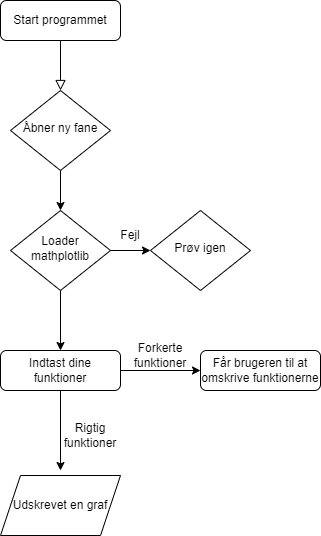

The diagram above was exported from draw.io. Its source (the exported page's mxGraphModel, read from the mxfile embedded in the PNG):
<mxGraphModel dx="1038" dy="617" grid="1" gridSize="10" guides="1" tooltips="1" connect="1" arrows="1" fold="1" page="1" pageScale="1" pageWidth="827" pageHeight="1169" math="0" shadow="0">
  <root>
    <mxCell id="WIyWlLk6GJQsqaUBKTNV-0" />
    <mxCell id="WIyWlLk6GJQsqaUBKTNV-1" parent="WIyWlLk6GJQsqaUBKTNV-0" />
    <mxCell id="WIyWlLk6GJQsqaUBKTNV-2" value="" style="rounded=0;html=1;jettySize=auto;orthogonalLoop=1;fontSize=11;endArrow=block;endFill=0;endSize=8;strokeWidth=1;shadow=0;labelBackgroundColor=none;edgeStyle=orthogonalEdgeStyle;" parent="WIyWlLk6GJQsqaUBKTNV-1" source="WIyWlLk6GJQsqaUBKTNV-3" target="WIyWlLk6GJQsqaUBKTNV-6" edge="1">
      <mxGeometry relative="1" as="geometry" />
    </mxCell>
    <mxCell id="WIyWlLk6GJQsqaUBKTNV-3" value="Start programmet" style="rounded=1;whiteSpace=wrap;html=1;fontSize=12;glass=0;strokeWidth=1;shadow=0;" parent="WIyWlLk6GJQsqaUBKTNV-1" vertex="1">
      <mxGeometry x="160" y="80" width="120" height="40" as="geometry" />
    </mxCell>
    <mxCell id="bzNOtQYaSDdB-4xS5mu6-3" value="" style="edgeStyle=orthogonalEdgeStyle;rounded=0;orthogonalLoop=1;jettySize=auto;html=1;" edge="1" parent="WIyWlLk6GJQsqaUBKTNV-1" source="WIyWlLk6GJQsqaUBKTNV-6" target="WIyWlLk6GJQsqaUBKTNV-10">
      <mxGeometry relative="1" as="geometry" />
    </mxCell>
    <mxCell id="WIyWlLk6GJQsqaUBKTNV-6" value="Åbner ny fane" style="rhombus;whiteSpace=wrap;html=1;shadow=0;fontFamily=Helvetica;fontSize=12;align=center;strokeWidth=1;spacing=6;spacingTop=-4;" parent="WIyWlLk6GJQsqaUBKTNV-1" vertex="1">
      <mxGeometry x="170" y="170" width="100" height="80" as="geometry" />
    </mxCell>
    <mxCell id="bzNOtQYaSDdB-4xS5mu6-4" value="" style="edgeStyle=orthogonalEdgeStyle;rounded=0;orthogonalLoop=1;jettySize=auto;html=1;" edge="1" parent="WIyWlLk6GJQsqaUBKTNV-1" source="WIyWlLk6GJQsqaUBKTNV-10" target="bzNOtQYaSDdB-4xS5mu6-0">
      <mxGeometry relative="1" as="geometry" />
    </mxCell>
    <mxCell id="bzNOtQYaSDdB-4xS5mu6-5" value="" style="edgeStyle=orthogonalEdgeStyle;rounded=0;orthogonalLoop=1;jettySize=auto;html=1;" edge="1" parent="WIyWlLk6GJQsqaUBKTNV-1" source="WIyWlLk6GJQsqaUBKTNV-10" target="WIyWlLk6GJQsqaUBKTNV-11">
      <mxGeometry relative="1" as="geometry" />
    </mxCell>
    <mxCell id="WIyWlLk6GJQsqaUBKTNV-10" value="Loader mathplotlib" style="rhombus;whiteSpace=wrap;html=1;shadow=0;fontFamily=Helvetica;fontSize=12;align=center;strokeWidth=1;spacing=6;spacingTop=-4;" parent="WIyWlLk6GJQsqaUBKTNV-1" vertex="1">
      <mxGeometry x="170" y="290" width="100" height="80" as="geometry" />
    </mxCell>
    <mxCell id="bzNOtQYaSDdB-4xS5mu6-7" value="" style="edgeStyle=orthogonalEdgeStyle;rounded=0;orthogonalLoop=1;jettySize=auto;html=1;" edge="1" parent="WIyWlLk6GJQsqaUBKTNV-1" source="WIyWlLk6GJQsqaUBKTNV-11">
      <mxGeometry relative="1" as="geometry">
        <mxPoint x="220" y="550" as="targetPoint" />
      </mxGeometry>
    </mxCell>
    <mxCell id="bzNOtQYaSDdB-4xS5mu6-12" value="" style="edgeStyle=orthogonalEdgeStyle;rounded=0;orthogonalLoop=1;jettySize=auto;html=1;" edge="1" parent="WIyWlLk6GJQsqaUBKTNV-1" source="WIyWlLk6GJQsqaUBKTNV-11" target="bzNOtQYaSDdB-4xS5mu6-11">
      <mxGeometry relative="1" as="geometry" />
    </mxCell>
    <mxCell id="WIyWlLk6GJQsqaUBKTNV-11" value="Indtast dine funktioner" style="rounded=1;whiteSpace=wrap;html=1;fontSize=12;glass=0;strokeWidth=1;shadow=0;" parent="WIyWlLk6GJQsqaUBKTNV-1" vertex="1">
      <mxGeometry x="160" y="430" width="120" height="40" as="geometry" />
    </mxCell>
    <mxCell id="bzNOtQYaSDdB-4xS5mu6-0" value="Prøv igen" style="rhombus;whiteSpace=wrap;html=1;shadow=0;fontFamily=Helvetica;fontSize=12;align=center;strokeWidth=1;spacing=6;spacingTop=-4;" vertex="1" parent="WIyWlLk6GJQsqaUBKTNV-1">
      <mxGeometry x="310" y="290" width="100" height="80" as="geometry" />
    </mxCell>
    <mxCell id="bzNOtQYaSDdB-4xS5mu6-8" value="Udskrevet en graf" style="shape=parallelogram;perimeter=parallelogramPerimeter;whiteSpace=wrap;html=1;fixedSize=1;" vertex="1" parent="WIyWlLk6GJQsqaUBKTNV-1">
      <mxGeometry x="160" y="555" width="120" height="60" as="geometry" />
    </mxCell>
    <mxCell id="bzNOtQYaSDdB-4xS5mu6-9" value="Rigtig funktioner" style="text;html=1;strokeColor=none;fillColor=none;align=center;verticalAlign=middle;whiteSpace=wrap;rounded=0;" vertex="1" parent="WIyWlLk6GJQsqaUBKTNV-1">
      <mxGeometry x="220" y="500" width="60" height="30" as="geometry" />
    </mxCell>
    <mxCell id="bzNOtQYaSDdB-4xS5mu6-10" value="Fejl" style="text;html=1;strokeColor=none;fillColor=none;align=center;verticalAlign=middle;whiteSpace=wrap;rounded=0;" vertex="1" parent="WIyWlLk6GJQsqaUBKTNV-1">
      <mxGeometry x="260" y="300" width="60" height="30" as="geometry" />
    </mxCell>
    <mxCell id="bzNOtQYaSDdB-4xS5mu6-11" value="Får brugeren til at omskrive funktionerne" style="rounded=1;whiteSpace=wrap;html=1;fontSize=12;glass=0;strokeWidth=1;shadow=0;" vertex="1" parent="WIyWlLk6GJQsqaUBKTNV-1">
      <mxGeometry x="360" y="430" width="120" height="40" as="geometry" />
    </mxCell>
    <mxCell id="bzNOtQYaSDdB-4xS5mu6-13" value="Forkerte funktioner" style="text;html=1;strokeColor=none;fillColor=none;align=center;verticalAlign=middle;whiteSpace=wrap;rounded=0;" vertex="1" parent="WIyWlLk6GJQsqaUBKTNV-1">
      <mxGeometry x="290" y="420" width="60" height="30" as="geometry" />
    </mxCell>
  </root>
</mxGraphModel>